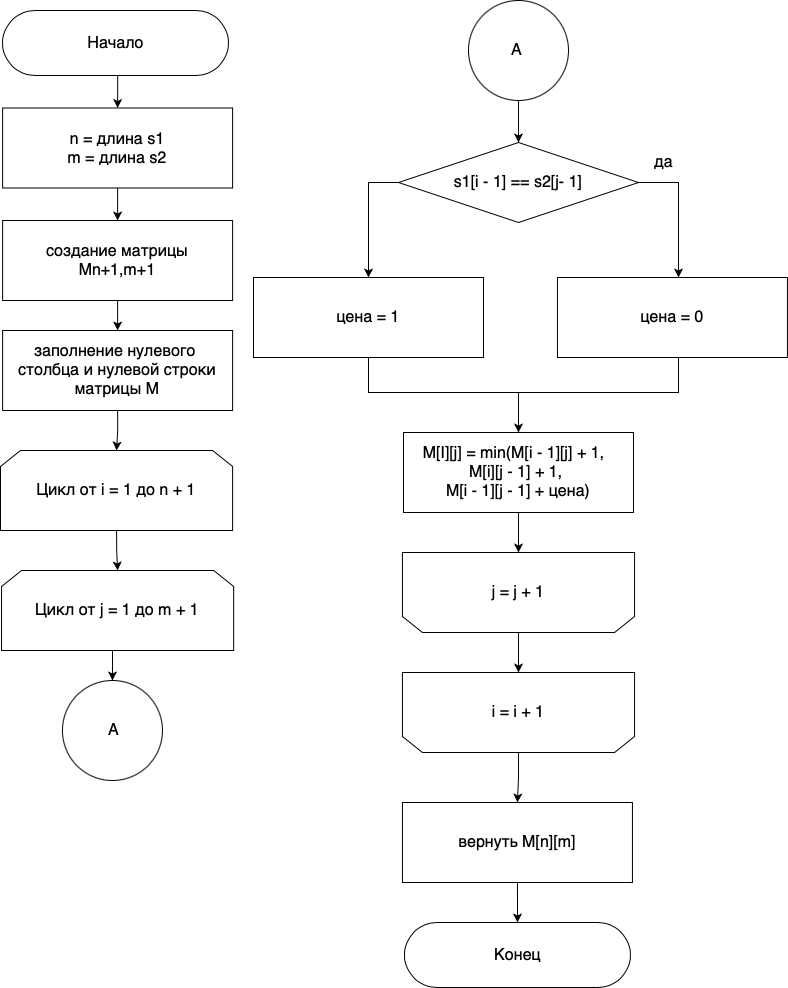

The diagram above was exported from draw.io. Its source (the exported page's mxGraphModel, read from the mxfile embedded in the PNG):
<mxGraphModel dx="1572" dy="1090" grid="1" gridSize="10" guides="1" tooltips="1" connect="1" arrows="1" fold="1" page="1" pageScale="1" pageWidth="827" pageHeight="1169" math="0" shadow="0">
  <root>
    <mxCell id="0" />
    <mxCell id="1" parent="0" />
    <mxCell id="CaMtxyuYIlGURgRqNAPP-1" style="edgeStyle=orthogonalEdgeStyle;rounded=0;orthogonalLoop=1;jettySize=auto;html=1;exitX=0.5;exitY=0.5;exitDx=0;exitDy=32.5;exitPerimeter=0;entryX=0.5;entryY=0;entryDx=0;entryDy=0;fontSize=16;" edge="1" parent="1" source="CaMtxyuYIlGURgRqNAPP-2" target="CaMtxyuYIlGURgRqNAPP-3">
      <mxGeometry relative="1" as="geometry" />
    </mxCell>
    <mxCell id="CaMtxyuYIlGURgRqNAPP-2" value="&lt;font style=&quot;font-size: 16px&quot;&gt;Начало&lt;/font&gt;" style="html=1;dashed=0;whitespace=wrap;shape=mxgraph.dfd.start" vertex="1" parent="1">
      <mxGeometry x="42.120000000000005" y="30" width="225.75" height="65" as="geometry" />
    </mxCell>
    <mxCell id="CaMtxyuYIlGURgRqNAPP-24" style="edgeStyle=orthogonalEdgeStyle;rounded=0;orthogonalLoop=1;jettySize=auto;html=1;exitX=0.5;exitY=1;exitDx=0;exitDy=0;entryX=0.5;entryY=0;entryDx=0;entryDy=0;" edge="1" parent="1" source="CaMtxyuYIlGURgRqNAPP-3" target="CaMtxyuYIlGURgRqNAPP-4">
      <mxGeometry relative="1" as="geometry" />
    </mxCell>
    <mxCell id="CaMtxyuYIlGURgRqNAPP-3" value="&lt;font style=&quot;font-size: 16px&quot;&gt;n = длина s1&lt;br&gt;m = длина s2&lt;br&gt;&lt;/font&gt;" style="rounded=0;whiteSpace=wrap;html=1;shadow=0;glass=0;sketch=0;strokeWidth=1;gradientColor=none;" vertex="1" parent="1">
      <mxGeometry x="42.120000000000005" y="127.5" width="230" height="80" as="geometry" />
    </mxCell>
    <mxCell id="CaMtxyuYIlGURgRqNAPP-25" style="edgeStyle=orthogonalEdgeStyle;rounded=0;orthogonalLoop=1;jettySize=auto;html=1;exitX=0.5;exitY=1;exitDx=0;exitDy=0;entryX=0.5;entryY=0;entryDx=0;entryDy=0;" edge="1" parent="1" source="CaMtxyuYIlGURgRqNAPP-4" target="CaMtxyuYIlGURgRqNAPP-5">
      <mxGeometry relative="1" as="geometry" />
    </mxCell>
    <mxCell id="CaMtxyuYIlGURgRqNAPP-4" value="&lt;font style=&quot;font-size: 16px&quot;&gt;создание матрицы&lt;br&gt;Mn+1,m+1&lt;br&gt;&lt;/font&gt;" style="rounded=0;whiteSpace=wrap;html=1;shadow=0;glass=0;sketch=0;strokeWidth=1;gradientColor=none;" vertex="1" parent="1">
      <mxGeometry x="42.120000000000005" y="240" width="230" height="80" as="geometry" />
    </mxCell>
    <mxCell id="CaMtxyuYIlGURgRqNAPP-26" style="edgeStyle=orthogonalEdgeStyle;rounded=0;orthogonalLoop=1;jettySize=auto;html=1;exitX=0.5;exitY=1;exitDx=0;exitDy=0;entryX=0.5;entryY=0;entryDx=0;entryDy=0;" edge="1" parent="1" source="CaMtxyuYIlGURgRqNAPP-5" target="CaMtxyuYIlGURgRqNAPP-6">
      <mxGeometry relative="1" as="geometry" />
    </mxCell>
    <mxCell id="CaMtxyuYIlGURgRqNAPP-5" value="&lt;font style=&quot;font-size: 16px&quot;&gt;заполнение нулевого &lt;br&gt;столбца и нулевой строки матрицы M&lt;br&gt;&lt;/font&gt;" style="rounded=0;whiteSpace=wrap;html=1;shadow=0;glass=0;sketch=0;strokeWidth=1;gradientColor=none;" vertex="1" parent="1">
      <mxGeometry x="42.120000000000005" y="350" width="230" height="80" as="geometry" />
    </mxCell>
    <mxCell id="CaMtxyuYIlGURgRqNAPP-27" style="edgeStyle=orthogonalEdgeStyle;rounded=0;orthogonalLoop=1;jettySize=auto;html=1;exitX=0.5;exitY=1;exitDx=0;exitDy=0;entryX=0.5;entryY=0;entryDx=0;entryDy=0;" edge="1" parent="1" source="CaMtxyuYIlGURgRqNAPP-6" target="CaMtxyuYIlGURgRqNAPP-8">
      <mxGeometry relative="1" as="geometry" />
    </mxCell>
    <mxCell id="CaMtxyuYIlGURgRqNAPP-6" value="&lt;font style=&quot;font-size: 16px&quot;&gt;Цикл от i = 1 до n + 1&lt;/font&gt;" style="shape=loopLimit;whiteSpace=wrap;html=1;strokeWidth=1;" vertex="1" parent="1">
      <mxGeometry x="40" y="470" width="232.12" height="80" as="geometry" />
    </mxCell>
    <mxCell id="CaMtxyuYIlGURgRqNAPP-40" style="edgeStyle=orthogonalEdgeStyle;rounded=0;orthogonalLoop=1;jettySize=auto;html=1;exitX=0.5;exitY=1;exitDx=0;exitDy=0;entryX=0.5;entryY=0;entryDx=0;entryDy=0;fontSize=16;" edge="1" parent="1" source="CaMtxyuYIlGURgRqNAPP-8" target="CaMtxyuYIlGURgRqNAPP-34">
      <mxGeometry relative="1" as="geometry" />
    </mxCell>
    <mxCell id="CaMtxyuYIlGURgRqNAPP-8" value="&lt;font style=&quot;font-size: 16px&quot;&gt;Цикл от j = 1 до m + 1&lt;/font&gt;" style="shape=loopLimit;whiteSpace=wrap;html=1;strokeWidth=1;" vertex="1" parent="1">
      <mxGeometry x="41.06" y="590" width="232.12" height="80" as="geometry" />
    </mxCell>
    <mxCell id="CaMtxyuYIlGURgRqNAPP-9" style="edgeStyle=orthogonalEdgeStyle;rounded=0;orthogonalLoop=1;jettySize=auto;html=1;exitX=0;exitY=0.5;exitDx=0;exitDy=0;exitPerimeter=0;entryX=0.5;entryY=0;entryDx=0;entryDy=0;fontSize=16;" edge="1" parent="1" source="CaMtxyuYIlGURgRqNAPP-11" target="CaMtxyuYIlGURgRqNAPP-15">
      <mxGeometry relative="1" as="geometry">
        <mxPoint x="423" y="302" as="targetPoint" />
        <Array as="points">
          <mxPoint x="408" y="202" />
        </Array>
      </mxGeometry>
    </mxCell>
    <mxCell id="CaMtxyuYIlGURgRqNAPP-10" style="edgeStyle=orthogonalEdgeStyle;rounded=0;orthogonalLoop=1;jettySize=auto;html=1;exitX=1;exitY=0.5;exitDx=0;exitDy=0;exitPerimeter=0;fontSize=16;entryX=0.5;entryY=0;entryDx=0;entryDy=0;" edge="1" parent="1" source="CaMtxyuYIlGURgRqNAPP-11">
      <mxGeometry relative="1" as="geometry">
        <mxPoint x="718" y="297" as="targetPoint" />
      </mxGeometry>
    </mxCell>
    <mxCell id="CaMtxyuYIlGURgRqNAPP-11" value="&lt;font style=&quot;font-size: 16px&quot;&gt;s1[i - 1]&amp;nbsp;==&amp;nbsp;s2[j- 1]&lt;br&gt;&lt;/font&gt;" style="strokeWidth=1;html=1;shape=mxgraph.flowchart.decision;whiteSpace=wrap;rounded=1;shadow=0;glass=0;sketch=0;gradientColor=none;" vertex="1" parent="1">
      <mxGeometry x="438" y="162" width="240" height="80" as="geometry" />
    </mxCell>
    <mxCell id="CaMtxyuYIlGURgRqNAPP-12" value="да" style="text;html=1;align=center;verticalAlign=middle;resizable=0;points=[];autosize=1;strokeColor=none;fillColor=none;fontSize=16;" vertex="1" parent="1">
      <mxGeometry x="687.9999999999999" y="172" width="30" height="20" as="geometry" />
    </mxCell>
    <mxCell id="CaMtxyuYIlGURgRqNAPP-31" style="edgeStyle=orthogonalEdgeStyle;rounded=0;orthogonalLoop=1;jettySize=auto;html=1;exitX=0.5;exitY=1;exitDx=0;exitDy=0;entryX=0.5;entryY=1;entryDx=0;entryDy=0;" edge="1" parent="1" source="CaMtxyuYIlGURgRqNAPP-13" target="CaMtxyuYIlGURgRqNAPP-19">
      <mxGeometry relative="1" as="geometry" />
    </mxCell>
    <mxCell id="CaMtxyuYIlGURgRqNAPP-13" value="&lt;font style=&quot;font-size: 16px&quot;&gt;M[I][j] = min(M[i - 1][j]&amp;nbsp;+ 1, &amp;nbsp;&lt;br&gt;M[i][j - 1]&amp;nbsp;+ 1,&amp;nbsp;&lt;br&gt;M[i - 1][j - 1] + цена)&lt;br&gt;&lt;/font&gt;" style="rounded=0;whiteSpace=wrap;html=1;shadow=0;glass=0;sketch=0;strokeWidth=1;gradientColor=none;" vertex="1" parent="1">
      <mxGeometry x="443" y="452" width="230" height="80" as="geometry" />
    </mxCell>
    <mxCell id="CaMtxyuYIlGURgRqNAPP-14" style="edgeStyle=orthogonalEdgeStyle;rounded=0;orthogonalLoop=1;jettySize=auto;html=1;exitX=0.5;exitY=1;exitDx=0;exitDy=0;entryX=0.5;entryY=0;entryDx=0;entryDy=0;fontSize=16;endArrow=classic;endFill=1;" edge="1" parent="1" source="CaMtxyuYIlGURgRqNAPP-15" target="CaMtxyuYIlGURgRqNAPP-13">
      <mxGeometry relative="1" as="geometry">
        <Array as="points">
          <mxPoint x="408" y="412" />
          <mxPoint x="558" y="412" />
        </Array>
      </mxGeometry>
    </mxCell>
    <mxCell id="CaMtxyuYIlGURgRqNAPP-15" value="&lt;font style=&quot;font-size: 16px&quot;&gt;цена = 1&lt;br&gt;&lt;/font&gt;" style="rounded=0;whiteSpace=wrap;html=1;shadow=0;glass=0;sketch=0;strokeWidth=1;gradientColor=none;" vertex="1" parent="1">
      <mxGeometry x="293" y="297" width="230" height="80" as="geometry" />
    </mxCell>
    <mxCell id="CaMtxyuYIlGURgRqNAPP-16" style="edgeStyle=orthogonalEdgeStyle;rounded=0;orthogonalLoop=1;jettySize=auto;html=1;exitX=0.5;exitY=1;exitDx=0;exitDy=0;entryX=0.5;entryY=0;entryDx=0;entryDy=0;fontSize=16;endArrow=none;endFill=0;" edge="1" parent="1" target="CaMtxyuYIlGURgRqNAPP-13">
      <mxGeometry relative="1" as="geometry">
        <mxPoint x="718" y="377" as="sourcePoint" />
        <Array as="points">
          <mxPoint x="718" y="412" />
          <mxPoint x="558" y="412" />
        </Array>
      </mxGeometry>
    </mxCell>
    <mxCell id="CaMtxyuYIlGURgRqNAPP-17" value="&lt;font style=&quot;font-size: 16px&quot;&gt;цена = 0&lt;br&gt;&lt;/font&gt;" style="rounded=0;whiteSpace=wrap;html=1;shadow=0;glass=0;sketch=0;strokeWidth=1;gradientColor=none;" vertex="1" parent="1">
      <mxGeometry x="596.9399999999999" y="297" width="230" height="80" as="geometry" />
    </mxCell>
    <mxCell id="CaMtxyuYIlGURgRqNAPP-32" style="edgeStyle=orthogonalEdgeStyle;rounded=0;orthogonalLoop=1;jettySize=auto;html=1;exitX=0.5;exitY=0;exitDx=0;exitDy=0;entryX=0.5;entryY=0;entryDx=0;entryDy=0;" edge="1" parent="1" source="CaMtxyuYIlGURgRqNAPP-18" target="CaMtxyuYIlGURgRqNAPP-22">
      <mxGeometry relative="1" as="geometry" />
    </mxCell>
    <mxCell id="CaMtxyuYIlGURgRqNAPP-18" value="&lt;span style=&quot;font-size: 16px&quot;&gt;i = i + 1&lt;/span&gt;" style="shape=loopLimit;whiteSpace=wrap;html=1;strokeWidth=1;direction=west;" vertex="1" parent="1">
      <mxGeometry x="441.93999999999994" y="692" width="232.12" height="80" as="geometry" />
    </mxCell>
    <mxCell id="CaMtxyuYIlGURgRqNAPP-30" style="edgeStyle=orthogonalEdgeStyle;rounded=0;orthogonalLoop=1;jettySize=auto;html=1;exitX=0.5;exitY=0;exitDx=0;exitDy=0;entryX=0.5;entryY=1;entryDx=0;entryDy=0;" edge="1" parent="1" source="CaMtxyuYIlGURgRqNAPP-19" target="CaMtxyuYIlGURgRqNAPP-18">
      <mxGeometry relative="1" as="geometry" />
    </mxCell>
    <mxCell id="CaMtxyuYIlGURgRqNAPP-19" value="&lt;span style=&quot;font-size: 16px&quot;&gt;j = j + 1&lt;/span&gt;" style="shape=loopLimit;whiteSpace=wrap;html=1;strokeWidth=1;direction=west;" vertex="1" parent="1">
      <mxGeometry x="441.93999999999994" y="572" width="232.12" height="80" as="geometry" />
    </mxCell>
    <mxCell id="CaMtxyuYIlGURgRqNAPP-33" style="edgeStyle=orthogonalEdgeStyle;rounded=0;orthogonalLoop=1;jettySize=auto;html=1;exitX=0.5;exitY=1;exitDx=0;exitDy=0;" edge="1" parent="1" source="CaMtxyuYIlGURgRqNAPP-22" target="CaMtxyuYIlGURgRqNAPP-23">
      <mxGeometry relative="1" as="geometry" />
    </mxCell>
    <mxCell id="CaMtxyuYIlGURgRqNAPP-22" value="&lt;font style=&quot;font-size: 16px&quot;&gt;вернуть M[n][m]&lt;br&gt;&lt;/font&gt;" style="rounded=0;whiteSpace=wrap;html=1;shadow=0;glass=0;sketch=0;strokeWidth=1;gradientColor=none;" vertex="1" parent="1">
      <mxGeometry x="441.93999999999994" y="822" width="230" height="80" as="geometry" />
    </mxCell>
    <mxCell id="CaMtxyuYIlGURgRqNAPP-23" value="&lt;font size=&quot;3&quot;&gt;Конец&lt;/font&gt;" style="html=1;dashed=0;whitespace=wrap;shape=mxgraph.dfd.start" vertex="1" parent="1">
      <mxGeometry x="444.06999999999994" y="942" width="225.75" height="65" as="geometry" />
    </mxCell>
    <mxCell id="CaMtxyuYIlGURgRqNAPP-34" value="" style="ellipse;whiteSpace=wrap;html=1;aspect=fixed;" vertex="1" parent="1">
      <mxGeometry x="101.95999999999998" y="700" width="100" height="100" as="geometry" />
    </mxCell>
    <mxCell id="CaMtxyuYIlGURgRqNAPP-35" value="&lt;font style=&quot;font-size: 16px&quot;&gt;A&lt;/font&gt;" style="text;html=1;align=center;verticalAlign=middle;resizable=0;points=[];autosize=1;strokeColor=none;fillColor=none;" vertex="1" parent="1">
      <mxGeometry x="138.01999999999998" y="740" width="30" height="20" as="geometry" />
    </mxCell>
    <mxCell id="CaMtxyuYIlGURgRqNAPP-39" style="edgeStyle=orthogonalEdgeStyle;rounded=0;orthogonalLoop=1;jettySize=auto;html=1;exitX=0.5;exitY=1;exitDx=0;exitDy=0;entryX=0.5;entryY=0;entryDx=0;entryDy=0;entryPerimeter=0;fontSize=16;" edge="1" parent="1" source="CaMtxyuYIlGURgRqNAPP-37" target="CaMtxyuYIlGURgRqNAPP-11">
      <mxGeometry relative="1" as="geometry" />
    </mxCell>
    <mxCell id="CaMtxyuYIlGURgRqNAPP-37" value="" style="ellipse;whiteSpace=wrap;html=1;aspect=fixed;" vertex="1" parent="1">
      <mxGeometry x="508" y="20" width="100" height="100" as="geometry" />
    </mxCell>
    <mxCell id="CaMtxyuYIlGURgRqNAPP-38" value="&lt;font style=&quot;font-size: 16px&quot;&gt;A&lt;/font&gt;" style="text;html=1;align=center;verticalAlign=middle;resizable=0;points=[];autosize=1;strokeColor=none;fillColor=none;" vertex="1" parent="1">
      <mxGeometry x="541" y="60" width="30" height="20" as="geometry" />
    </mxCell>
  </root>
</mxGraphModel>